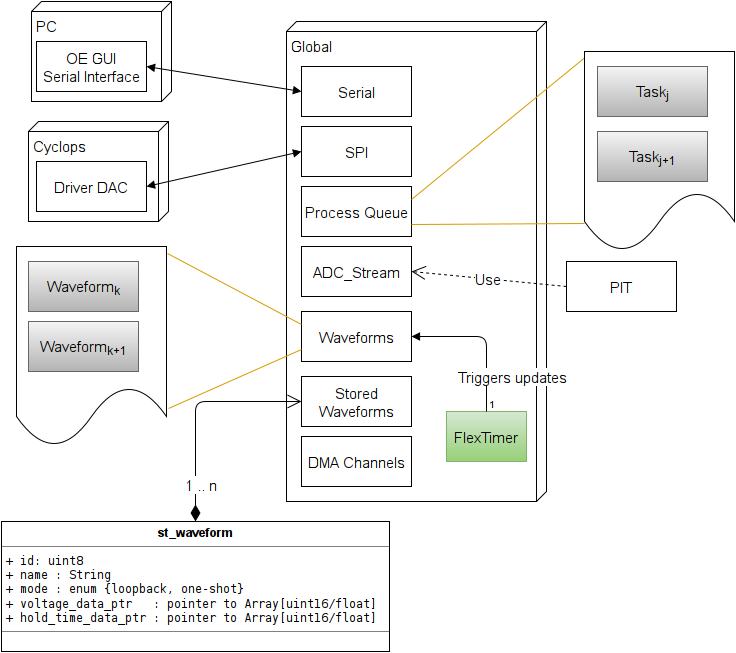

The diagram above was exported from draw.io. Its source (the exported page's mxGraphModel, read from the mxfile embedded in the PNG):
<mxGraphModel dx="896" dy="508" grid="1" gridSize="10" guides="1" tooltips="1" connect="1" arrows="1" fold="1" page="1" pageScale="1" pageWidth="826" pageHeight="1169" background="#ffffff" math="0" shadow="0">
  <root>
    <mxCell id="0" />
    <mxCell id="1" parent="0" />
    <mxCell id="9" value="Global" style="verticalAlign=top;align=left;spacingTop=8;spacingLeft=2;spacingRight=12;shape=cube;size=10;direction=south;fontStyle=4;html=1;glass=0;comic=0;fillColor=#FFFFFF;fontSize=15;" vertex="1" parent="1">
      <mxGeometry x="310" y="50" width="260" height="480" as="geometry" />
    </mxCell>
    <mxCell id="2" value="Serial" style="html=1;glass=0;comic=0;fillColor=#FFFFFF;fontSize=15;" vertex="1" parent="1">
      <mxGeometry x="325" y="95" width="110" height="50" as="geometry" />
    </mxCell>
    <mxCell id="3" value="SPI" style="html=1;glass=0;comic=0;fillColor=#FFFFFF;fontSize=15;rotation=0;" vertex="1" parent="1">
      <mxGeometry x="325" y="155" width="110" height="50" as="geometry" />
    </mxCell>
    <mxCell id="5" value="Process Queue&lt;br&gt;" style="html=1;glass=0;comic=0;fillColor=#FFFFFF;fontSize=15;" vertex="1" parent="1">
      <mxGeometry x="325" y="215" width="110" height="50" as="geometry" />
    </mxCell>
    <mxCell id="6" value="PIT" style="html=1;glass=0;comic=0;fillColor=#FFFFFF;fontSize=15;" vertex="1" parent="1">
      <mxGeometry x="590" y="290" width="110" height="50" as="geometry" />
    </mxCell>
    <mxCell id="7" value="ADC_Stream&lt;br&gt;" style="html=1;glass=0;comic=0;fillColor=#FFFFFF;fontSize=15;" vertex="1" parent="1">
      <mxGeometry x="325" y="275" width="110" height="50" as="geometry" />
    </mxCell>
    <mxCell id="11" value="" style="endArrow=none;html=1;strokeWidth=1;fontSize=15;exitX=1;exitY=0.25;entryX=0.02;entryY=0.02;entryPerimeter=0;plain-orange" edge="1" parent="1" source="5" target="15">
      <mxGeometry width="50" height="50" relative="1" as="geometry">
        <mxPoint x="432" y="215" as="sourcePoint" />
        <mxPoint x="605" y="175" as="targetPoint" />
      </mxGeometry>
    </mxCell>
    <mxCell id="12" value="" style="endArrow=none;html=1;strokeWidth=1;fontSize=15;exitX=1;exitY=0.75;entryX=0.013;entryY=0.86;entryPerimeter=0;plain-orange" edge="1" parent="1" source="5" target="15">
      <mxGeometry x="445" y="255" width="50" height="50" as="geometry">
        <mxPoint x="445" y="295" as="sourcePoint" />
        <mxPoint x="605" y="285" as="targetPoint" />
      </mxGeometry>
    </mxCell>
    <mxCell id="16" value="" style="group;fillColor=#FFFFFF;strokeColor=none;" vertex="1" connectable="0" parent="1">
      <mxGeometry x="608" y="80" width="150" height="200" as="geometry" />
    </mxCell>
    <mxCell id="15" value="" style="shape=document;whiteSpace=wrap;html=1;glass=0;comic=0;fillColor=#FFFFFF;fontSize=15;" vertex="1" parent="16">
      <mxGeometry width="150" height="200" as="geometry" />
    </mxCell>
    <mxCell id="14" value="Task&lt;sub&gt;j+1&lt;/sub&gt;" style="html=1;glass=0;comic=0;fontSize=15;plain-gray" vertex="1" parent="16">
      <mxGeometry x="13" y="80" width="110" height="50" as="geometry" />
    </mxCell>
    <mxCell id="8" value="Task&lt;sub&gt;j&lt;/sub&gt;" style="html=1;glass=0;comic=0;fontSize=15;plain-gray" vertex="1" parent="16">
      <mxGeometry x="13" y="15" width="110" height="50" as="geometry" />
    </mxCell>
    <mxCell id="18" value="Waveforms" style="html=1;glass=0;comic=0;fillColor=#FFFFFF;fontSize=15;rotation=0;" vertex="1" parent="1">
      <mxGeometry x="325" y="340" width="110" height="50" as="geometry" />
    </mxCell>
    <mxCell id="23" value="" style="endArrow=none;html=1;strokeWidth=1;fontSize=15;exitX=0;exitY=0.75;entryX=1.013;entryY=0.81;entryPerimeter=0;plain-orange" edge="1" parent="1" source="18" target="20">
      <mxGeometry x="190" y="270" width="50" height="50" as="geometry">
        <mxPoint x="180" y="268" as="sourcePoint" />
        <mxPoint x="355" y="267" as="targetPoint" />
      </mxGeometry>
    </mxCell>
    <mxCell id="24" value="" style="endArrow=none;html=1;strokeWidth=1;fontSize=15;exitX=0;exitY=0.25;entryX=1.007;entryY=0.035;entryPerimeter=0;plain-orange" edge="1" parent="1" source="18" target="20">
      <mxGeometry x="200" y="280" width="50" height="50" as="geometry">
        <mxPoint x="180" y="388" as="sourcePoint" />
        <mxPoint x="300" y="526" as="targetPoint" />
      </mxGeometry>
    </mxCell>
    <mxCell id="27" value="Use" style="endArrow=open;endSize=12;dashed=1;html=1;strokeColor=#000000;strokeWidth=1;fontSize=15;entryX=1;entryY=0.5;exitX=0;exitY=0.5;" edge="1" parent="1" source="6" target="7">
      <mxGeometry width="160" relative="1" as="geometry">
        <mxPoint x="510" y="340" as="sourcePoint" />
        <mxPoint x="670" y="340" as="targetPoint" />
      </mxGeometry>
    </mxCell>
    <mxCell id="28" value="Stored&lt;br&gt;Waveforms" style="html=1;glass=0;comic=0;fillColor=#FFFFFF;fontSize=15;rotation=0;" vertex="1" parent="1">
      <mxGeometry x="325" y="405" width="110" height="50" as="geometry" />
    </mxCell>
    <mxCell id="43" value="&lt;p style=&quot;margin: 0px ; margin-top: 4px ; text-align: center&quot;&gt;&lt;b&gt;st_waveform&lt;/b&gt;&lt;/p&gt;&lt;hr size=&quot;1&quot;&gt;&lt;pre style=&quot;margin: 0px ; margin-left: 4px&quot;&gt;+ id: uint8&lt;br&gt;+ name : String&lt;br&gt;+ mode : enum {loopback, one-shot}&lt;br&gt;+ voltage_data_ptr   : pointer to Array[uint16/float]&lt;br&gt;+ hold_time_data_ptr : pointer to Array[uint16/float]&lt;/pre&gt;&lt;hr size=&quot;1&quot;&gt;&lt;pre style=&quot;margin: 0px ; margin-left: 4px&quot;&gt;&lt;br&gt;&lt;/pre&gt;" style="verticalAlign=top;align=left;overflow=fill;fontSize=12;fontFamily=Helvetica;html=1;glass=0;comic=0;fillColor=#FFFFFF;" vertex="1" parent="1">
      <mxGeometry x="25" y="550" width="388" height="130" as="geometry" />
    </mxCell>
    <mxCell id="44" value="1 .. n&lt;br&gt;" style="endArrow=open;html=1;endSize=12;startArrow=diamondThin;startSize=14;startFill=1;edgeStyle=orthogonalEdgeStyle;align=left;verticalAlign=bottom;strokeColor=#000000;strokeWidth=1;fontSize=15;entryX=0;entryY=0.5;exitX=0.5;exitY=0;" edge="1" parent="1" source="43" target="28">
      <mxGeometry x="-0.7719" y="12" relative="1" as="geometry">
        <mxPoint x="200" y="560" as="sourcePoint" />
        <mxPoint x="550" y="500" as="targetPoint" />
        <Array as="points">
          <mxPoint x="219" y="430" />
        </Array>
        <mxPoint as="offset" />
      </mxGeometry>
    </mxCell>
    <mxCell id="46" value="DMA Channels&lt;br&gt;" style="html=1;glass=0;comic=0;fillColor=#FFFFFF;fontSize=15;rotation=0;" vertex="1" parent="1">
      <mxGeometry x="325" y="465" width="110" height="50" as="geometry" />
    </mxCell>
    <mxCell id="47" value="FlexTimer" style="html=1;glass=0;comic=0;fontSize=15;rotation=0;plain-green" vertex="1" parent="1">
      <mxGeometry x="470" y="440" width="80" height="50" as="geometry" />
    </mxCell>
    <mxCell id="48" value="Triggers updates&lt;br&gt;" style="endArrow=block;endFill=1;html=1;edgeStyle=orthogonalEdgeStyle;align=left;verticalAlign=top;strokeColor=#000000;strokeWidth=1;fontSize=15;entryX=1;entryY=0.5;exitX=0.5;exitY=0;" edge="1" parent="1" source="47" target="18">
      <mxGeometry x="0.4" y="25" relative="1" as="geometry">
        <mxPoint x="670" y="410" as="sourcePoint" />
        <mxPoint x="830" y="410" as="targetPoint" />
        <Array as="points">
          <mxPoint x="510" y="365" />
        </Array>
        <mxPoint as="offset" />
      </mxGeometry>
    </mxCell>
    <mxCell id="49" value="1" style="resizable=0;html=1;align=left;verticalAlign=bottom;labelBackgroundColor=#ffffff;fontSize=10;" connectable="0" vertex="1" parent="48">
      <mxGeometry x="-1" relative="1" as="geometry" />
    </mxCell>
    <mxCell id="51" value="PC" style="verticalAlign=top;align=left;spacingTop=8;spacingLeft=2;spacingRight=12;shape=cube;size=10;direction=south;fontStyle=4;html=1;glass=0;comic=0;fillColor=#FFFFFF;fontSize=15;" vertex="1" parent="1">
      <mxGeometry x="55" y="30" width="140" height="100" as="geometry" />
    </mxCell>
    <mxCell id="52" value="OE GUI&lt;br&gt;Serial Interface&lt;br&gt;" style="html=1;glass=0;comic=0;fillColor=#FFFFFF;fontSize=15;" vertex="1" parent="1">
      <mxGeometry x="60" y="70" width="110" height="50" as="geometry" />
    </mxCell>
    <mxCell id="54" value="" style="endArrow=block;startArrow=block;endFill=1;startFill=1;html=1;strokeColor=#000000;strokeWidth=1;fontSize=15;exitX=1;exitY=0.5;entryX=0;entryY=0.5;" edge="1" parent="1" source="52" target="2">
      <mxGeometry width="160" relative="1" as="geometry">
        <mxPoint x="230" y="130" as="sourcePoint" />
        <mxPoint x="390" y="130" as="targetPoint" />
      </mxGeometry>
    </mxCell>
    <mxCell id="55" value="" style="group" vertex="1" connectable="0" parent="1">
      <mxGeometry x="40" y="250" width="150" height="200" as="geometry" />
    </mxCell>
    <mxCell id="26" value="" style="group" vertex="1" connectable="0" parent="55">
      <mxGeometry y="25" width="150" height="200" as="geometry" />
    </mxCell>
    <mxCell id="19" value="" style="group" vertex="1" connectable="0" parent="26">
      <mxGeometry width="150" height="200" as="geometry" />
    </mxCell>
    <mxCell id="20" value="" style="shape=document;whiteSpace=wrap;html=1;glass=0;comic=0;fillColor=#FFFFFF;fontSize=15;" vertex="1" parent="19">
      <mxGeometry width="150" height="200" as="geometry" />
    </mxCell>
    <mxCell id="25" value="Waveform&lt;sub&gt;k&lt;/sub&gt;" style="html=1;glass=0;comic=0;fontSize=15;plain-gray" vertex="1" parent="19">
      <mxGeometry x="12" y="15" width="110" height="50" as="geometry" />
    </mxCell>
    <mxCell id="4" value="Waveform&lt;sub&gt;k+1&lt;/sub&gt;" style="html=1;glass=0;comic=0;fontSize=15;plain-gray" vertex="1" parent="19">
      <mxGeometry x="12" y="75" width="110" height="50" as="geometry" />
    </mxCell>
    <mxCell id="56" value="Cyclops" style="verticalAlign=top;align=left;spacingTop=8;spacingLeft=2;spacingRight=12;shape=cube;size=10;direction=south;fontStyle=4;html=1;glass=0;comic=0;fillColor=#FFFFFF;fontSize=15;" vertex="1" parent="1">
      <mxGeometry x="52" y="150" width="140" height="100" as="geometry" />
    </mxCell>
    <mxCell id="57" value="Driver DAC&lt;br&gt;" style="html=1;glass=0;comic=0;fillColor=#FFFFFF;fontSize=15;" vertex="1" parent="1">
      <mxGeometry x="60" y="190" width="110" height="50" as="geometry" />
    </mxCell>
    <mxCell id="58" value="" style="endArrow=block;startArrow=block;endFill=1;startFill=1;html=1;strokeColor=#000000;strokeWidth=1;fontSize=15;entryX=0;entryY=0.5;exitX=1;exitY=0.5;" edge="1" parent="1" source="57" target="3">
      <mxGeometry x="180" y="205" width="160" as="geometry">
        <mxPoint x="170" y="220" as="sourcePoint" />
        <mxPoint x="335" y="230" as="targetPoint" />
      </mxGeometry>
    </mxCell>
  </root>
</mxGraphModel>